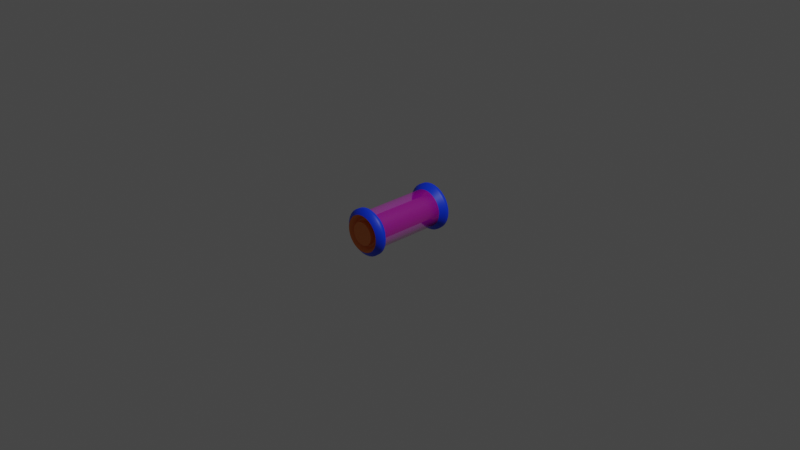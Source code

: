 # Source: WarpFuel.blend  (saved by Blender 2.83.20; exported with 4.5.12 LTS)
import bpy
from mathutils import Matrix  # noqa: F401  (used for matrix-valued properties, if any)

bpy.ops.wm.read_factory_settings(use_empty=True)
scene = bpy.context.scene
scene.name = 'Scene'

# ---- collections
col_collection = bpy.data.collections.new('Collection'); scene.collection.children.link(col_collection)

# ---- materials (node trees are filled in below, after node groups)
mat_material_001 = bpy.data.materials.new('Material.001')
mat_material_001.use_transparent_shadow = False
mat_material_002 = bpy.data.materials.new('Material.002')
mat_material_002.use_transparent_shadow = False
mat_material_003 = bpy.data.materials.new('Material.003')
mat_material_003.surface_render_method = 'BLENDED'
mat_material_003.blend_method = 'BLEND'
mat_material_003.use_transparent_shadow = False

# ---- material node trees
mat_material_001.use_nodes = True; mat_material_001.node_tree.nodes.clear()
_N = mat_material_001.node_tree.nodes; _L = mat_material_001.node_tree.links
n0 = _N.new('ShaderNodeBsdfPrincipled'); n0.name = 'Principled BSDF'; n0.location = (10, 300)
n0.distribution = 'GGX'
n0.subsurface_method = 'BURLEY'
n0.inputs[0].default_value = (0.0, 0.03944, 0.8, 1.0)
n0.inputs[3].default_value = 1.45
n0.inputs[27].default_value = (0.0, 0.0, 0.0, 1.0)
n0.inputs[28].default_value = 1.0
n1 = _N.new('ShaderNodeOutputMaterial'); n1.name = 'Material Output'; n1.location = (300, 300)
_L.new(n0.outputs[0], n1.inputs[0])
n1.is_active_output = True
mat_material_002.use_nodes = True; mat_material_002.node_tree.nodes.clear()
_N = mat_material_002.node_tree.nodes; _L = mat_material_002.node_tree.links
n0 = _N.new('ShaderNodeBsdfPrincipled'); n0.name = 'Principled BSDF'; n0.location = (10, 300)
n0.distribution = 'GGX'
n0.subsurface_method = 'BURLEY'
n0.inputs[0].default_value = (0.8, 0.2141, 0.03772, 1.0)
n0.inputs[3].default_value = 1.45
n0.inputs[27].default_value = (0.0, 0.0, 0.0, 1.0)
n0.inputs[28].default_value = 1.0
n1 = _N.new('ShaderNodeOutputMaterial'); n1.name = 'Material Output'; n1.location = (300, 300)
_L.new(n0.outputs[0], n1.inputs[0])
n1.is_active_output = True
mat_material_003.use_nodes = True; mat_material_003.node_tree.nodes.clear()
_N = mat_material_003.node_tree.nodes; _L = mat_material_003.node_tree.links
n0 = _N.new('ShaderNodeBsdfPrincipled'); n0.name = 'Principled BSDF'; n0.location = (10, 300)
n0.distribution = 'GGX'
n0.subsurface_method = 'BURLEY'
n0.inputs[0].default_value = (1.0, 0.0, 1.0, 1.0)
n0.inputs[3].default_value = 1.45
n0.inputs[4].default_value = 0.25
n0.inputs[27].default_value = (0.0, 0.0, 0.0, 1.0)
n0.inputs[28].default_value = 1.0
n1 = _N.new('ShaderNodeOutputMaterial'); n1.name = 'Material Output'; n1.location = (300, 300)
_L.new(n0.outputs[0], n1.inputs[0])
n1.is_active_output = True

# ---- world
world_world = bpy.data.worlds.new('World'); scene.world = world_world
world_world.use_nodes = True; world_world.node_tree.nodes.clear()
_N = world_world.node_tree.nodes; _L = world_world.node_tree.links
n0 = _N.new('ShaderNodeOutputWorld'); n0.name = 'World Output'; n0.location = (300, 300)
n1 = _N.new('ShaderNodeBackground'); n1.name = 'Background'; n1.location = (10, 300)
n1.inputs[0].default_value = (0.05088, 0.05088, 0.05088, 1.0)
_L.new(n1.outputs[0], n0.inputs[0])
n0.is_active_output = True
world_world.color = (0.05088, 0.05088, 0.05088)
world_world.use_sun_shadow = False
world_world.sun_shadow_jitter_overblur = 0.0

# ---- cameras
cam_camera = bpy.data.cameras.new('Camera')
cam_camera.clip_end = 100.0
cam_camera.ortho_scale = 7.314

# ---- lights
light_light = bpy.data.lights.new('Light', 'POINT')
light_light.transmission_factor = 0.0
light_light.energy = 1000.0
light_light.shadow_soft_size = 0.1
light_light.shadow_maximum_resolution = 0.006
light_light.use_absolute_resolution = True

# ---- meshes
me_cylinder = bpy.data.meshes.new('Cylinder')
me_cylinder.from_pydata([(-2.412e-08, 0.1498, -0.45), (-1.496e-08, 0.1498, 0.45), (0.02922, 0.1469, -0.45), (0.02922, 0.1469, 0.45), (0.05731, 0.1384, -0.45), (0.05731, 0.1384, 0.45), (0.0832, 0.1245, -0.45), (0.0832, 0.1245, 0.45), (0.1059, 0.1059, -0.45), (0.1059, 0.1059, 0.45), (0.1245, 0.0832, -0.45), (0.1245, 0.0832, 0.45), (0.1384, 0.05731, -0.45), (0.1384, 0.05731, 0.45), (0.1469, 0.02922, -0.45), (0.1469, 0.02922, 0.45), (0.1498, 2.697e-08, -0.45), (0.1498, 1.822e-08, 0.45), (0.1469, -0.02922, -0.45), (0.1469, -0.02922, 0.45), (0.1384, -0.05731, -0.45), (0.1384, -0.05731, 0.45), (0.1245, -0.0832, -0.45), (0.1245, -0.0832, 0.45), (0.1059, -0.1059, -0.45), (0.1059, -0.1059, 0.45), (0.0832, -0.1245, -0.45), (0.0832, -0.1245, 0.45), (0.05731, -0.1384, -0.45), (0.05731, -0.1384, 0.45), (0.02922, -0.1469, -0.45), (0.02922, -0.1469, 0.45), (-5.073e-08, -0.1498, -0.45), (-4.157e-08, -0.1498, 0.45), (-0.02922, -0.1469, -0.45), (-0.02922, -0.1469, 0.45), (-0.05731, -0.1384, -0.45), (-0.05731, -0.1384, 0.45), (-0.0832, -0.1245, -0.45), (-0.0832, -0.1245, 0.45), (-0.1059, -0.1059, -0.45), (-0.1059, -0.1059, 0.45), (-0.1245, -0.0832, -0.45), (-0.1245, -0.0832, 0.45), (-0.1384, -0.05731, -0.45), (-0.1384, -0.05731, 0.45), (-0.1469, -0.02922, -0.45), (-0.1469, -0.02922, 0.45), (-0.1498, 1.666e-07, -0.45), (-0.1498, 1.583e-07, 0.45), (-0.1469, 0.02922, -0.45), (-0.1469, 0.02922, 0.45), (-0.1384, 0.05731, -0.45), (-0.1384, 0.05731, 0.45), (-0.1245, 0.0832, -0.45), (-0.1245, 0.0832, 0.45), (-0.1059, 0.1059, -0.45), (-0.1059, 0.1059, 0.45), (-0.0832, 0.1245, -0.45), (-0.0832, 0.1245, 0.45), (-0.05731, 0.1384, -0.45), (-0.05731, 0.1384, 0.45), (-0.02922, 0.1469, -0.45), (-0.02922, 0.1469, 0.45), (4.371e-09, 0.25, -0.4571), (8.742e-09, 0.25, -0.4143), (1.656e-08, 0.2, -0.3714), (-1.092e-08, 0.2, 0.3714), (-8.742e-09, 0.25, 0.4143), (-4.371e-09, 0.25, 0.4571), (0.04877, 0.2452, 0.4571), (0.04877, 0.2452, 0.4143), (0.03902, 0.1962, 0.3714), (0.03902, 0.1962, -0.3714), (0.04877, 0.2452, -0.4143), (0.04877, 0.2452, -0.4571), (0.09567, 0.231, 0.4571), (0.09567, 0.231, 0.4143), (0.07654, 0.1848, 0.3714), (0.07654, 0.1848, -0.3714), (0.09567, 0.231, -0.4143), (0.09567, 0.231, -0.4571), (0.1389, 0.2079, 0.4571), (0.1389, 0.2079, 0.4143), (0.1111, 0.1663, 0.3714), (0.1111, 0.1663, -0.3714), (0.1389, 0.2079, -0.4143), (0.1389, 0.2079, -0.4571), (0.1768, 0.1768, 0.4571), (0.1768, 0.1768, 0.4143), (0.1414, 0.1414, 0.3714), (0.1414, 0.1414, -0.3714), (0.1768, 0.1768, -0.4143), (0.1768, 0.1768, -0.4571), (0.2079, 0.1389, 0.4571), (0.2079, 0.1389, 0.4143), (0.1663, 0.1111, 0.3714), (0.1663, 0.1111, -0.3714), (0.2079, 0.1389, -0.4143), (0.2079, 0.1389, -0.4571), (0.231, 0.09567, 0.4571), (0.231, 0.09567, 0.4143), (0.1848, 0.07654, 0.3714), (0.1848, 0.07654, -0.3714), (0.231, 0.09567, -0.4143), (0.231, 0.09567, -0.4571), (0.2452, 0.04877, 0.4571), (0.2452, 0.04877, 0.4143), (0.1962, 0.03902, 0.3714), (0.1962, 0.03902, -0.3714), (0.2452, 0.04877, -0.4143), (0.2452, 0.04877, -0.4571), (0.25, 1.45e-08, 0.4571), (0.25, 1.013e-08, 0.4143), (0.2, 1.864e-08, 0.3714), (0.2, 4.611e-08, -0.3714), (0.25, 2.762e-08, -0.4143), (0.25, 2.325e-08, -0.4571), (0.2452, -0.04877, 0.4571), (0.2452, -0.04877, 0.4143), (0.1962, -0.03902, 0.3714), (0.1962, -0.03902, -0.3714), (0.2452, -0.04877, -0.4143), (0.2452, -0.04877, -0.4571), (0.231, -0.09567, 0.4571), (0.231, -0.09567, 0.4143), (0.1848, -0.07654, 0.3714), (0.1848, -0.07654, -0.3714), (0.231, -0.09567, -0.4143), (0.231, -0.09567, -0.4571), (0.2079, -0.1389, 0.4571), (0.2079, -0.1389, 0.4143), (0.1663, -0.1111, 0.3714), (0.1663, -0.1111, -0.3714), (0.2079, -0.1389, -0.4143), (0.2079, -0.1389, -0.4571), (0.1768, -0.1768, 0.4571), (0.1768, -0.1768, 0.4143), (0.1414, -0.1414, 0.3714), (0.1414, -0.1414, -0.3714), (0.1768, -0.1768, -0.4143), (0.1768, -0.1768, -0.4571), (0.1389, -0.2079, 0.4571), (0.1389, -0.2079, 0.4143), (0.1111, -0.1663, 0.3714), (0.1111, -0.1663, -0.3714), (0.1389, -0.2079, -0.4143), (0.1389, -0.2079, -0.4571), (0.09567, -0.231, 0.4571), (0.09567, -0.231, 0.4143), (0.07654, -0.1848, 0.3714), (0.07654, -0.1848, -0.3714), (0.09567, -0.231, -0.4143), (0.09567, -0.231, -0.4571), (0.04877, -0.2452, 0.4571), (0.04877, -0.2452, 0.4143), (0.03902, -0.1962, 0.3714), (0.03902, -0.1962, -0.3714), (0.04877, -0.2452, -0.4143), (0.04877, -0.2452, -0.4571), (-8.583e-08, -0.25, 0.4571), (-9.02e-08, -0.25, 0.4143), (-7.609e-08, -0.2, 0.3714), (-4.861e-08, -0.2, -0.3714), (-7.272e-08, -0.25, -0.4143), (-7.709e-08, -0.25, -0.4571), (-0.04877, -0.2452, 0.4571), (-0.04877, -0.2452, 0.4143), (-0.03902, -0.1962, 0.3714), (-0.03902, -0.1962, -0.3714), (-0.04877, -0.2452, -0.4143), (-0.04877, -0.2452, -0.4571), (-0.09567, -0.231, 0.4571), (-0.09567, -0.231, 0.4143), (-0.07654, -0.1848, 0.3714), (-0.07654, -0.1848, -0.3714), (-0.09567, -0.231, -0.4143), (-0.09567, -0.231, -0.4571), (-0.1389, -0.2079, 0.4571), (-0.1389, -0.2079, 0.4143), (-0.1111, -0.1663, 0.3714), (-0.1111, -0.1663, -0.3714), (-0.1389, -0.2079, -0.4143), (-0.1389, -0.2079, -0.4571), (-0.1768, -0.1768, 0.4571), (-0.1768, -0.1768, 0.4143), (-0.1414, -0.1414, 0.3714), (-0.1414, -0.1414, -0.3714), (-0.1768, -0.1768, -0.4143), (-0.1768, -0.1768, -0.4571), (-0.2079, -0.1389, 0.4571), (-0.2079, -0.1389, 0.4143), (-0.1663, -0.1111, 0.3714), (-0.1663, -0.1111, -0.3714), (-0.2079, -0.1389, -0.4143), (-0.2079, -0.1389, -0.4571), (-0.231, -0.09567, 0.4571), (-0.231, -0.09567, 0.4143), (-0.1848, -0.07654, 0.3714), (-0.1848, -0.07654, -0.3714), (-0.231, -0.09567, -0.4143), (-0.231, -0.09567, -0.4571), (-0.2452, -0.04877, 0.4571), (-0.2452, -0.04877, 0.4143), (-0.1962, -0.03902, 0.3714), (-0.1962, -0.03902, -0.3714), (-0.2452, -0.04877, -0.4143), (-0.2452, -0.04877, -0.4571), (-0.25, 2.37e-07, 0.4571), (-0.25, 2.327e-07, 0.4143), (-0.2, 1.967e-07, 0.3714), (-0.2, 2.241e-07, -0.3714), (-0.25, 2.501e-07, -0.4143), (-0.25, 2.458e-07, -0.4571), (-0.2452, 0.04877, 0.4571), (-0.2452, 0.04877, 0.4143), (-0.1962, 0.03902, 0.3714), (-0.1962, 0.03902, -0.3714), (-0.2452, 0.04877, -0.4143), (-0.2452, 0.04877, -0.4571), (-0.231, 0.09567, 0.4571), (-0.231, 0.09567, 0.4143), (-0.1848, 0.07654, 0.3714), (-0.1848, 0.07654, -0.3714), (-0.231, 0.09567, -0.4143), (-0.231, 0.09567, -0.4571), (-0.2079, 0.1389, 0.4571), (-0.2079, 0.1389, 0.4143), (-0.1663, 0.1111, 0.3714), (-0.1663, 0.1111, -0.3714), (-0.2079, 0.1389, -0.4143), (-0.2079, 0.1389, -0.4571), (-0.1768, 0.1768, 0.4571), (-0.1768, 0.1768, 0.4143), (-0.1414, 0.1414, 0.3714), (-0.1414, 0.1414, -0.3714), (-0.1768, 0.1768, -0.4143), (-0.1768, 0.1768, -0.4571), (-0.1389, 0.2079, 0.4571), (-0.1389, 0.2079, 0.4143), (-0.1111, 0.1663, 0.3714), (-0.1111, 0.1663, -0.3714), (-0.1389, 0.2079, -0.4143), (-0.1389, 0.2079, -0.4571), (-0.09567, 0.231, 0.4571), (-0.09567, 0.231, 0.4143), (-0.07654, 0.1848, 0.3714), (-0.07654, 0.1848, -0.3714), (-0.09567, 0.231, -0.4143), (-0.09567, 0.231, -0.4571), (-0.04877, 0.2452, 0.4571), (-0.04877, 0.2452, 0.4143), (-0.03902, 0.1962, 0.3714), (-0.03902, 0.1962, -0.3714), (-0.04877, 0.2452, -0.4143), (-0.04877, 0.2452, -0.4571), (1.789e-08, 0.2, -0.3638), (-1.225e-08, 0.2, 0.3638), (0.03902, 0.1962, 0.3638), (0.03902, 0.1962, -0.3638), (0.07654, 0.1848, 0.3638), (0.07654, 0.1848, -0.3638), (0.1111, 0.1663, 0.3638), (0.1111, 0.1663, -0.3638), (0.1414, 0.1414, 0.3638), (0.1414, 0.1414, -0.3638), (0.1663, 0.1111, 0.3638), (0.1663, 0.1111, -0.3638), (0.1848, 0.07654, 0.3638), (0.1848, 0.07654, -0.3638), (0.1962, 0.03902, 0.3638), (0.1962, 0.03902, -0.3638), (0.2, 1.731e-08, 0.3638), (0.2, 4.745e-08, -0.3638), (0.1962, -0.03902, 0.3638), (0.1962, -0.03902, -0.3638), (0.1848, -0.07654, 0.3638), (0.1848, -0.07654, -0.3638), (0.1663, -0.1111, 0.3638), (0.1663, -0.1111, -0.3638), (0.1414, -0.1414, 0.3638), (0.1414, -0.1414, -0.3638), (0.1111, -0.1663, 0.3638), (0.1111, -0.1663, -0.3638), (0.07654, -0.1848, 0.3638), (0.07654, -0.1848, -0.3638), (0.03902, -0.1962, 0.3638), (0.03902, -0.1962, -0.3638), (-7.742e-08, -0.2, 0.3638), (-4.728e-08, -0.2, -0.3638), (-0.03902, -0.1962, 0.3638), (-0.03902, -0.1962, -0.3638), (-0.07654, -0.1848, 0.3638), (-0.07654, -0.1848, -0.3638), (-0.1111, -0.1663, 0.3638), (-0.1111, -0.1663, -0.3638), (-0.1414, -0.1414, 0.3638), (-0.1414, -0.1414, -0.3638), (-0.1663, -0.1111, 0.3638), (-0.1663, -0.1111, -0.3638), (-0.1848, -0.07654, 0.3638), (-0.1848, -0.07654, -0.3638), (-0.1962, -0.03902, 0.3638), (-0.1962, -0.03902, -0.3638), (-0.2, 1.953e-07, 0.3638), (-0.2, 2.255e-07, -0.3638), (-0.1962, 0.03902, 0.3638), (-0.1962, 0.03902, -0.3638), (-0.1848, 0.07654, 0.3638), (-0.1848, 0.07654, -0.3638), (-0.1663, 0.1111, 0.3638), (-0.1663, 0.1111, -0.3638), (-0.1414, 0.1414, 0.3638), (-0.1414, 0.1414, -0.3638), (-0.1111, 0.1663, 0.3638), (-0.1111, 0.1663, -0.3638), (-0.07654, 0.1848, 0.3638), (-0.07654, 0.1848, -0.3638), (-0.03902, 0.1962, 0.3638), (-0.03902, 0.1962, -0.3638), (7.188e-09, 0.2, -0.5), (0.03902, 0.1962, -0.5), (0.07654, 0.1848, -0.5), (0.1111, 0.1663, -0.5), (0.1414, 0.1414, -0.5), (0.1663, 0.1111, -0.5), (0.1848, 0.07654, -0.5), (0.1962, 0.03902, -0.5), (0.2, 3.675e-08, -0.5), (0.1962, -0.03902, -0.5), (0.1848, -0.07654, -0.5), (0.1663, -0.1111, -0.5), (0.1414, -0.1414, -0.5), (0.1111, -0.1663, -0.5), (0.07654, -0.1848, -0.5), (0.03902, -0.1962, -0.5), (-5.798e-08, -0.2, -0.5), (-0.03902, -0.1962, -0.5), (-0.07654, -0.1848, -0.5), (-0.1111, -0.1663, -0.5), (-0.1414, -0.1414, -0.5), (-0.1663, -0.1111, -0.5), (-0.1848, -0.07654, -0.5), (-0.1962, -0.03902, -0.5), (-0.2, 2.148e-07, -0.5), (-0.1962, 0.03902, -0.5), (-0.1848, 0.07654, -0.5), (-0.1663, 0.1111, -0.5), (-0.1414, 0.1414, -0.5), (-0.1111, 0.1663, -0.5), (-0.07654, 0.1848, -0.5), (-0.03902, 0.1962, -0.5), (0.03902, 0.1962, 0.5), (-1.554e-09, 0.2, 0.5), (0.07654, 0.1848, 0.5), (0.1111, 0.1663, 0.5), (0.1414, 0.1414, 0.5), (0.1663, 0.1111, 0.5), (0.1848, 0.07654, 0.5), (0.1962, 0.03902, 0.5), (0.2, 2.8e-08, 0.5), (0.1962, -0.03902, 0.5), (0.1848, -0.07654, 0.5), (0.1663, -0.1111, 0.5), (0.1414, -0.1414, 0.5), (0.1111, -0.1663, 0.5), (0.07654, -0.1848, 0.5), (0.03902, -0.1962, 0.5), (-6.672e-08, -0.2, 0.5), (-0.03902, -0.1962, 0.5), (-0.07654, -0.1848, 0.5), (-0.1111, -0.1663, 0.5), (-0.1414, -0.1414, 0.5), (-0.1663, -0.1111, 0.5), (-0.1848, -0.07654, 0.5), (-0.1962, -0.03902, 0.5), (-0.2, 2.06e-07, 0.5), (-0.1962, 0.03902, 0.5), (-0.1848, 0.07654, 0.5), (-0.1663, 0.1111, 0.5), (-0.1414, 0.1414, 0.5), (-0.1111, 0.1663, 0.5), (-0.07654, 0.1848, 0.5), (-0.03902, 0.1962, 0.5), (-0.125, -2.186e-08, 0.5), (-0.125, 2.186e-08, -0.5), (-0.1226, -0.02439, 0.5), (-0.1226, -0.02439, -0.5), (-0.1155, -0.04784, 0.5), (-0.1155, -0.04784, -0.5), (-0.1039, -0.06945, 0.5), (-0.1039, -0.06945, -0.5), (-0.08839, -0.08839, 0.5), (-0.08839, -0.08839, -0.5), (-0.06945, -0.1039, 0.5), (-0.06945, -0.1039, -0.5), (-0.04784, -0.1155, 0.5), (-0.04784, -0.1155, -0.5), (-0.02439, -0.1226, 0.5), (-0.02439, -0.1226, -0.5), (-5.315e-08, -0.125, 0.5), (3.427e-08, -0.125, -0.5), (0.02439, -0.1226, 0.5), (0.02439, -0.1226, -0.5), (0.04784, -0.1155, 0.5), (0.04784, -0.1155, -0.5), (0.06945, -0.1039, 0.5), (0.06945, -0.1039, -0.5), (0.08839, -0.08839, 0.5), (0.08839, -0.08839, -0.5), (0.1039, -0.06945, 0.5), (0.1039, -0.06945, -0.5), (0.1155, -0.04784, 0.5), (0.1155, -0.04784, -0.5), (0.1226, -0.02439, 0.5), (0.1226, -0.02439, -0.5), (0.125, 1.887e-08, 0.5), (0.125, 6.259e-08, -0.5), (0.1226, 0.02439, 0.5), (0.1226, 0.02439, -0.5), (0.1155, 0.04784, 0.5), (0.1155, 0.04784, -0.5), (0.1039, 0.06945, 0.5), (0.1039, 0.06945, -0.5), (0.08839, 0.08839, 0.5), (0.08839, 0.08839, -0.5), (0.06945, 0.1039, 0.5), (0.06945, 0.1039, -0.5), (0.04784, 0.1155, 0.5), (0.04784, 0.1155, -0.5), (0.02439, 0.1226, 0.5), (0.02439, 0.1226, -0.5), (-1.644e-07, 0.125, 0.5), (-7.699e-08, 0.125, -0.5), (-0.02439, 0.1226, 0.5), (-0.02439, 0.1226, -0.5), (-0.04784, 0.1155, 0.5), (-0.04784, 0.1155, -0.5), (-0.06945, 0.1039, 0.5), (-0.06945, 0.1039, -0.5), (-0.08839, 0.08839, 0.5), (-0.08839, 0.08839, -0.5), (-0.1039, 0.06945, 0.5), (-0.1039, 0.06945, -0.5), (-0.1155, 0.04784, 0.5), (-0.1155, 0.04784, -0.5), (-0.1226, 0.02439, 0.5), (-0.1226, 0.02439, -0.5)], [], [(69, 353, 352, 70), (70, 352, 354, 76), (76, 354, 355, 82), (82, 355, 356, 88), (88, 356, 357, 94), (94, 357, 358, 100), (100, 358, 359, 106), (106, 359, 360, 112), (112, 360, 361, 118), (118, 361, 362, 124), (124, 362, 363, 130), (130, 363, 364, 136), (136, 364, 365, 142), (142, 365, 366, 148), (148, 366, 367, 154), (154, 367, 368, 160), (160, 368, 369, 166), (166, 369, 370, 172), (172, 370, 371, 178), (178, 371, 372, 184), (184, 372, 373, 190), (190, 373, 374, 196), (196, 374, 375, 202), (202, 375, 376, 208), (208, 376, 377, 214), (214, 377, 378, 220), (220, 378, 379, 226), (226, 379, 380, 232), (232, 380, 381, 238), (238, 381, 382, 244), (3, 1, 63, 61, 59, 57, 55, 53, 51, 49, 47, 45, 43, 41, 39, 37, 35, 33, 31, 29, 27, 25, 23, 21, 19, 17, 15, 13, 11, 9, 7, 5), (244, 382, 383, 250), (250, 383, 353, 69), (0, 2, 4, 6, 8, 10, 12, 14, 16, 18, 20, 22, 24, 26, 28, 30, 32, 34, 36, 38, 40, 42, 44, 46, 48, 50, 52, 54, 56, 58, 60, 62), (351, 255, 64, 320), (255, 254, 65, 64), (254, 253, 66, 65), (318, 252, 67, 257), (252, 251, 68, 67), (251, 250, 69, 68), (350, 249, 255, 351), (249, 248, 254, 255), (248, 247, 253, 254), (316, 246, 252, 318), (246, 245, 251, 252), (245, 244, 250, 251), (349, 243, 249, 350), (243, 242, 248, 249), (242, 241, 247, 248), (314, 240, 246, 316), (240, 239, 245, 246), (239, 238, 244, 245), (348, 237, 243, 349), (237, 236, 242, 243), (236, 235, 241, 242), (312, 234, 240, 314), (234, 233, 239, 240), (233, 232, 238, 239), (347, 231, 237, 348), (231, 230, 236, 237), (230, 229, 235, 236), (310, 228, 234, 312), (228, 227, 233, 234), (227, 226, 232, 233), (346, 225, 231, 347), (225, 224, 230, 231), (224, 223, 229, 230), (308, 222, 228, 310), (222, 221, 227, 228), (221, 220, 226, 227), (345, 219, 225, 346), (219, 218, 224, 225), (218, 217, 223, 224), (306, 216, 222, 308), (216, 215, 221, 222), (215, 214, 220, 221), (344, 213, 219, 345), (213, 212, 218, 219), (212, 211, 217, 218), (304, 210, 216, 306), (210, 209, 215, 216), (209, 208, 214, 215), (343, 207, 213, 344), (207, 206, 212, 213), (206, 205, 211, 212), (302, 204, 210, 304), (204, 203, 209, 210), (203, 202, 208, 209), (342, 201, 207, 343), (201, 200, 206, 207), (200, 199, 205, 206), (300, 198, 204, 302), (198, 197, 203, 204), (197, 196, 202, 203), (341, 195, 201, 342), (195, 194, 200, 201), (194, 193, 199, 200), (298, 192, 198, 300), (192, 191, 197, 198), (191, 190, 196, 197), (340, 189, 195, 341), (189, 188, 194, 195), (188, 187, 193, 194), (296, 186, 192, 298), (186, 185, 191, 192), (185, 184, 190, 191), (339, 183, 189, 340), (183, 182, 188, 189), (182, 181, 187, 188), (294, 180, 186, 296), (180, 179, 185, 186), (179, 178, 184, 185), (338, 177, 183, 339), (177, 176, 182, 183), (176, 175, 181, 182), (292, 174, 180, 294), (174, 173, 179, 180), (173, 172, 178, 179), (337, 171, 177, 338), (171, 170, 176, 177), (170, 169, 175, 176), (290, 168, 174, 292), (168, 167, 173, 174), (167, 166, 172, 173), (336, 165, 171, 337), (165, 164, 170, 171), (164, 163, 169, 170), (288, 162, 168, 290), (162, 161, 167, 168), (161, 160, 166, 167), (335, 159, 165, 336), (159, 158, 164, 165), (158, 157, 163, 164), (286, 156, 162, 288), (156, 155, 161, 162), (155, 154, 160, 161), (334, 153, 159, 335), (153, 152, 158, 159), (152, 151, 157, 158), (284, 150, 156, 286), (150, 149, 155, 156), (149, 148, 154, 155), (333, 147, 153, 334), (147, 146, 152, 153), (146, 145, 151, 152), (282, 144, 150, 284), (144, 143, 149, 150), (143, 142, 148, 149), (332, 141, 147, 333), (141, 140, 146, 147), (140, 139, 145, 146), (280, 138, 144, 282), (138, 137, 143, 144), (137, 136, 142, 143), (331, 135, 141, 332), (135, 134, 140, 141), (134, 133, 139, 140), (278, 132, 138, 280), (132, 131, 137, 138), (131, 130, 136, 137), (330, 129, 135, 331), (129, 128, 134, 135), (128, 127, 133, 134), (276, 126, 132, 278), (126, 125, 131, 132), (125, 124, 130, 131), (329, 123, 129, 330), (123, 122, 128, 129), (122, 121, 127, 128), (274, 120, 126, 276), (120, 119, 125, 126), (119, 118, 124, 125), (328, 117, 123, 329), (117, 116, 122, 123), (116, 115, 121, 122), (272, 114, 120, 274), (114, 113, 119, 120), (113, 112, 118, 119), (327, 111, 117, 328), (111, 110, 116, 117), (110, 109, 115, 116), (270, 108, 114, 272), (108, 107, 113, 114), (107, 106, 112, 113), (326, 105, 111, 327), (105, 104, 110, 111), (104, 103, 109, 110), (268, 102, 108, 270), (102, 101, 107, 108), (101, 100, 106, 107), (325, 99, 105, 326), (99, 98, 104, 105), (98, 97, 103, 104), (266, 96, 102, 268), (96, 95, 101, 102), (95, 94, 100, 101), (324, 93, 99, 325), (93, 92, 98, 99), (92, 91, 97, 98), (264, 90, 96, 266), (90, 89, 95, 96), (89, 88, 94, 95), (323, 87, 93, 324), (87, 86, 92, 93), (86, 85, 91, 92), (262, 84, 90, 264), (84, 83, 89, 90), (83, 82, 88, 89), (322, 81, 87, 323), (81, 80, 86, 87), (80, 79, 85, 86), (260, 78, 84, 262), (78, 77, 83, 84), (77, 76, 82, 83), (321, 75, 81, 322), (75, 74, 80, 81), (74, 73, 79, 80), (258, 72, 78, 260), (72, 71, 77, 78), (71, 70, 76, 77), (320, 64, 75, 321), (64, 65, 74, 75), (65, 66, 73, 74), (257, 67, 72, 258), (67, 68, 71, 72), (68, 69, 70, 71), (66, 256, 259, 73), (256, 257, 258, 259), (73, 259, 261, 79), (259, 258, 260, 261), (79, 261, 263, 85), (261, 260, 262, 263), (85, 263, 265, 91), (263, 262, 264, 265), (91, 265, 267, 97), (265, 264, 266, 267), (97, 267, 269, 103), (267, 266, 268, 269), (103, 269, 271, 109), (269, 268, 270, 271), (109, 271, 273, 115), (271, 270, 272, 273), (115, 273, 275, 121), (273, 272, 274, 275), (121, 275, 277, 127), (275, 274, 276, 277), (127, 277, 279, 133), (277, 276, 278, 279), (133, 279, 281, 139), (279, 278, 280, 281), (139, 281, 283, 145), (281, 280, 282, 283), (145, 283, 285, 151), (283, 282, 284, 285), (151, 285, 287, 157), (285, 284, 286, 287), (157, 287, 289, 163), (287, 286, 288, 289), (163, 289, 291, 169), (289, 288, 290, 291), (169, 291, 293, 175), (291, 290, 292, 293), (175, 293, 295, 181), (293, 292, 294, 295), (181, 295, 297, 187), (295, 294, 296, 297), (187, 297, 299, 193), (297, 296, 298, 299), (193, 299, 301, 199), (299, 298, 300, 301), (199, 301, 303, 205), (301, 300, 302, 303), (205, 303, 305, 211), (303, 302, 304, 305), (211, 305, 307, 217), (305, 304, 306, 307), (217, 307, 309, 223), (307, 306, 308, 309), (223, 309, 311, 229), (309, 308, 310, 311), (229, 311, 313, 235), (311, 310, 312, 313), (235, 313, 315, 241), (313, 312, 314, 315), (241, 315, 317, 247), (315, 314, 316, 317), (247, 317, 319, 253), (317, 316, 318, 319), (253, 319, 256, 66), (319, 318, 257, 256), (2, 0, 320, 321), (4, 2, 321, 322), (6, 4, 322, 323), (8, 6, 323, 324), (10, 8, 324, 325), (12, 10, 325, 326), (14, 12, 326, 327), (16, 14, 327, 328), (18, 16, 328, 329), (20, 18, 329, 330), (22, 20, 330, 331), (24, 22, 331, 332), (26, 24, 332, 333), (28, 26, 333, 334), (30, 28, 334, 335), (32, 30, 335, 336), (34, 32, 336, 337), (36, 34, 337, 338), (38, 36, 338, 339), (40, 38, 339, 340), (42, 40, 340, 341), (44, 42, 341, 342), (46, 44, 342, 343), (48, 46, 343, 344), (50, 48, 344, 345), (52, 50, 345, 346), (54, 52, 346, 347), (56, 54, 347, 348), (58, 56, 348, 349), (60, 58, 349, 350), (62, 60, 350, 351), (0, 62, 351, 320), (1, 3, 352, 353), (3, 5, 354, 352), (5, 7, 355, 354), (7, 9, 356, 355), (9, 11, 357, 356), (11, 13, 358, 357), (13, 15, 359, 358), (15, 17, 360, 359), (17, 19, 361, 360), (19, 21, 362, 361), (21, 23, 363, 362), (23, 25, 364, 363), (25, 27, 365, 364), (27, 29, 366, 365), (29, 31, 367, 366), (31, 33, 368, 367), (33, 35, 369, 368), (35, 37, 370, 369), (37, 39, 371, 370), (39, 41, 372, 371), (41, 43, 373, 372), (43, 45, 374, 373), (45, 47, 375, 374), (47, 49, 376, 375), (49, 51, 377, 376), (51, 53, 378, 377), (53, 55, 379, 378), (55, 57, 380, 379), (57, 59, 381, 380), (59, 61, 382, 381), (61, 63, 383, 382), (63, 1, 353, 383), (384, 385, 387, 386), (386, 387, 389, 388), (388, 389, 391, 390), (390, 391, 393, 392), (392, 393, 395, 394), (394, 395, 397, 396), (396, 397, 399, 398), (398, 399, 401, 400), (400, 401, 403, 402), (402, 403, 405, 404), (404, 405, 407, 406), (406, 407, 409, 408), (408, 409, 411, 410), (410, 411, 413, 412), (412, 413, 415, 414), (414, 415, 417, 416), (416, 417, 419, 418), (418, 419, 421, 420), (420, 421, 423, 422), (422, 423, 425, 424), (424, 425, 427, 426), (426, 427, 429, 428), (428, 429, 431, 430), (430, 431, 433, 432), (432, 433, 435, 434), (434, 435, 437, 436), (436, 437, 439, 438), (438, 439, 441, 440), (440, 441, 443, 442), (442, 443, 445, 444), (387, 385, 447, 445, 443, 441, 439, 437, 435, 433, 431, 429, 427, 425, 423, 421, 419, 417, 415, 413, 411, 409, 407, 405, 403, 401, 399, 397, 395, 393, 391, 389), (444, 445, 447, 446), (446, 447, 385, 384), (384, 386, 388, 390, 392, 394, 396, 398, 400, 402, 404, 406, 408, 410, 412, 414, 416, 418, 420, 422, 424, 426, 428, 430, 432, 434, 436, 438, 440, 442, 444, 446)])
me_cylinder.polygons.foreach_set('use_smooth', [1, 1, 1, 1, 1, 1, 1, 1, 1, 1, 1, 1, 1, 1, 1, 1, 1, 1, 1, 1, 1, 1, 1, 1, 1, 1, 1, 1, 1, 1, 0, 1, 1, 0, 1, 1, 1, 1, 1, 1, 1, 1, 1, 1, 1, 1, 1, 1, 1, 1, 1, 1, 1, 1, 1, 1, 1, 1, 1, 1, 1, 1, 1, 1, 1, 1, 1, 1, 1, 1, 1, 1, 1, 1, 1, 1, 1, 1, 1, 1, 1, 1, 1, 1, 1, 1, 1, 1, 1, 1, 1, 1, 1, 1, 1, 1, 1, 1, 1, 1, 1, 1, 1, 1, 1, 1, 1, 1, 1, 1, 1, 1, 1, 1, 1, 1, 1, 1, 1, 1, 1, 1, 1, 1, 1, 1, 1, 1, 1, 1, 1, 1, 1, 1, 1, 1, 1, 1, 1, 1, 1, 1, 1, 1, 1, 1, 1, 1, 1, 1, 1, 1, 1, 1, 1, 1, 1, 1, 1, 1, 1, 1, 1, 1, 1, 1, 1, 1, 1, 1, 1, 1, 1, 1, 1, 1, 1, 1, 1, 1, 1, 1, 1, 1, 1, 1, 1, 1, 1, 1, 1, 1, 1, 1, 1, 1, 1, 1, 1, 1, 1, 1, 1, 1, 1, 1, 1, 1, 1, 1, 1, 1, 1, 1, 1, 1, 1, 1, 1, 1, 1, 1, 1, 1, 1, 1, 1, 1, 1, 1, 1, 1, 1, 1, 1, 1, 1, 1, 1, 1, 1, 1, 1, 1, 1, 1, 1, 1, 1, 1, 1, 1, 1, 1, 1, 1, 1, 1, 1, 1, 1, 1, 1, 1, 1, 1, 1, 1, 1, 1, 1, 1, 1, 1, 1, 1, 1, 1, 1, 1, 1, 1, 1, 1, 1, 1, 1, 1, 1, 1, 0, 0, 0, 0, 0, 0, 0, 0, 0, 0, 0, 0, 0, 0, 0, 0, 0, 0, 0, 0, 0, 0, 0, 0, 0, 0, 0, 0, 0, 0, 0, 0, 0, 0, 0, 0, 0, 0, 0, 0, 0, 0, 0, 0, 0, 0, 0, 0, 0, 0, 0, 0, 0, 0, 0, 0, 0, 0, 0, 0, 0, 0, 0, 0, 0, 0, 0, 0, 0, 0, 0, 0, 0, 0, 0, 0, 0, 0, 0, 0, 0, 0, 0, 0, 0, 0, 0, 0, 0, 0, 0, 0, 0, 0, 0, 0, 0, 0])
me_cylinder.polygons.foreach_set('material_index', [0, 0, 0, 0, 0, 0, 0, 0, 0, 0, 0, 0, 0, 0, 0, 0, 0, 0, 0, 0, 0, 0, 0, 0, 0, 0, 0, 0, 0, 0, 1, 0, 0, 1, 0, 0, 0, 2, 0, 0, 0, 0, 0, 2, 0, 0, 0, 0, 0, 2, 0, 0, 0, 0, 0, 2, 0, 0, 0, 0, 0, 2, 0, 0, 0, 0, 0, 2, 0, 0, 0, 0, 0, 2, 0, 0, 0, 0, 0, 2, 0, 0, 0, 0, 0, 2, 0, 0, 0, 0, 0, 2, 0, 0, 0, 0, 0, 2, 0, 0, 0, 0, 0, 2, 0, 0, 0, 0, 0, 2, 0, 0, 0, 0, 0, 2, 0, 0, 0, 0, 0, 2, 0, 0, 0, 0, 0, 2, 0, 0, 0, 0, 0, 2, 0, 0, 0, 0, 0, 2, 0, 0, 0, 0, 0, 2, 0, 0, 0, 0, 0, 2, 0, 0, 0, 0, 0, 2, 0, 0, 0, 0, 0, 2, 0, 0, 0, 0, 0, 2, 0, 0, 0, 0, 0, 2, 0, 0, 0, 0, 0, 2, 0, 0, 0, 0, 0, 2, 0, 0, 0, 0, 0, 2, 0, 0, 0, 0, 0, 2, 0, 0, 0, 0, 0, 2, 0, 0, 0, 0, 0, 2, 0, 0, 0, 0, 0, 2, 0, 0, 0, 0, 0, 2, 0, 0, 2, 2, 2, 2, 2, 2, 2, 2, 2, 2, 2, 2, 2, 2, 2, 2, 2, 2, 2, 2, 2, 2, 2, 2, 2, 2, 2, 2, 2, 2, 2, 2, 2, 2, 2, 2, 2, 2, 2, 2, 2, 2, 2, 2, 2, 2, 2, 2, 2, 2, 2, 2, 2, 2, 2, 2, 2, 2, 2, 2, 2, 2, 2, 2, 1, 1, 1, 1, 1, 1, 1, 1, 1, 1, 1, 1, 1, 1, 1, 1, 1, 1, 1, 1, 1, 1, 1, 1, 1, 1, 1, 1, 1, 1, 1, 1, 1, 1, 1, 1, 1, 1, 1, 1, 1, 1, 1, 1, 1, 1, 1, 1, 1, 1, 1, 1, 1, 1, 1, 1, 1, 1, 1, 1, 1, 1, 1, 1, 1, 1, 1, 1, 1, 1, 1, 1, 1, 1, 1, 1, 1, 1, 1, 1, 1, 1, 1, 1, 1, 1, 1, 1, 1, 1, 1, 1, 1, 1, 1, 1, 1, 1])
_k = set([(0, 2), (0, 62), (1, 3), (1, 63), (2, 4), (3, 5), (4, 6), (5, 7), (6, 8), (7, 9), (8, 10), (9, 11), (10, 12), (11, 13), (12, 14), (13, 15), (14, 16), (15, 17), (16, 18), (17, 19), (18, 20), (19, 21), (20, 22), (21, 23), (22, 24), (23, 25), (24, 26), (25, 27), (26, 28), (27, 29), (28, 30), (29, 31), (30, 32), (31, 33), (32, 34), (33, 35), (34, 36), (35, 37), (36, 38), (37, 39), (38, 40), (39, 41), (40, 42), (41, 43), (42, 44), (43, 45), (44, 46), (45, 47), (46, 48), (47, 49), (48, 50), (49, 51), (50, 52), (51, 53), (52, 54), (53, 55), (54, 56), (55, 57), (56, 58), (57, 59), (58, 60), (59, 61), (60, 62), (61, 63), (320, 321), (320, 351), (321, 322), (322, 323), (323, 324), (324, 325), (325, 326), (326, 327), (327, 328), (328, 329), (329, 330), (330, 331), (331, 332), (332, 333), (333, 334), (334, 335), (335, 336), (336, 337), (337, 338), (338, 339), (339, 340), (340, 341), (341, 342), (342, 343), (343, 344), (344, 345), (345, 346), (346, 347), (347, 348), (348, 349), (349, 350), (350, 351), (352, 353), (352, 354), (353, 383), (354, 355), (355, 356), (356, 357), (357, 358), (358, 359), (359, 360), (360, 361), (361, 362), (362, 363), (363, 364), (364, 365), (365, 366), (366, 367), (367, 368), (368, 369), (369, 370), (370, 371), (371, 372), (372, 373), (373, 374), (374, 375), (375, 376), (376, 377), (377, 378), (378, 379), (379, 380), (380, 381), (381, 382), (382, 383)])
me_cylinder.attributes.new('sharp_edge', 'BOOLEAN', 'EDGE').data.foreach_set('value', [ (min(e.vertices), max(e.vertices)) in _k for e in me_cylinder.edges])
_uv = me_cylinder.uv_layers.new(name='UVMap')
_uv.uv.foreach_set('vector', [1.0, 0.9286, 1.0, 1.0, 0.9688, 1.0, 0.9688, 0.9286, 0.9688, 0.9286, 0.9688, 1.0, 0.9375, 1.0, 0.9375, 0.9286, 0.9375, 0.9286, 0.9375, 1.0, 0.9062, 1.0, 0.9062, 0.9286, 0.9062, 0.9286, 0.9062, 1.0, 0.875, 1.0, 0.875, 0.9286, 0.875, 0.9286, 0.875, 1.0, 0.8438, 1.0, 0.8438, 0.9286, 0.8438, 0.9286, 0.8438, 1.0, 0.8125, 1.0, 0.8125, 0.9286, 0.8125, 0.9286, 0.8125, 1.0, 0.7812, 1.0, 0.7812, 0.9286, 0.7812, 0.9286, 0.7812, 1.0, 0.75, 1.0, 0.75, 0.9286, 0.75, 0.9286, 0.75, 1.0, 0.7188, 1.0, 0.7188, 0.9286, 0.7188, 0.9286, 0.7188, 1.0, 0.6875, 1.0, 0.6875, 0.9286, 0.6875, 0.9286, 0.6875, 1.0, 0.6562, 1.0, 0.6562, 0.9286, 0.6562, 0.9286, 0.6562, 1.0, 0.625, 1.0, 0.625, 0.9286, 0.625, 0.9286, 0.625, 1.0, 0.5938, 1.0, 0.5938, 0.9286, 0.5938, 0.9286, 0.5938, 1.0, 0.5625, 1.0, 0.5625, 0.9286, 0.5625, 0.9286, 0.5625, 1.0, 0.5312, 1.0, 0.5312, 0.9286, 0.5312, 0.9286, 0.5312, 1.0, 0.5, 1.0, 0.5, 0.9286, 0.5, 0.9286, 0.5, 1.0, 0.4688, 1.0, 0.4688, 0.9286, 0.4688, 0.9286, 0.4688, 1.0, 0.4375, 1.0, 0.4375, 0.9286, 0.4375, 0.9286, 0.4375, 1.0, 0.4062, 1.0, 0.4062, 0.9286, 0.4062, 0.9286, 0.4062, 1.0, 0.375, 1.0, 0.375, 0.9286, 0.375, 0.9286, 0.375, 1.0, 0.3438, 1.0, 0.3438, 0.9286, 0.3438, 0.9286, 0.3438, 1.0, 0.3125, 1.0, 0.3125, 0.9286, 0.3125, 0.9286, 0.3125, 1.0, 0.2812, 1.0, 0.2812, 0.9286, 0.2812, 0.9286, 0.2812, 1.0, 0.25, 1.0, 0.25, 0.9286, 0.25, 0.9286, 0.25, 1.0, 0.2188, 1.0, 0.2188, 0.9286, 0.2188, 0.9286, 0.2188, 1.0, 0.1875, 1.0, 0.1875, 0.9286, 0.1875, 0.9286, 0.1875, 1.0, 0.1562, 1.0, 0.1562, 0.9286, 0.1562, 0.9286, 0.1562, 1.0, 0.125, 1.0, 0.125, 0.9286, 0.125, 0.9286, 0.125, 1.0, 0.09375, 1.0, 0.09375, 0.9286, 0.09375, 0.9286, 0.09375, 1.0, 0.0625, 1.0, 0.0625, 0.9286, 0.2851, 0.4263, 0.25, 0.4297, 0.2149, 0.4263, 0.1812, 0.416, 0.1502, 0.3994, 0.1229, 0.3771, 0.1006, 0.3498, 0.08397, 0.3188, 0.07374, 0.2851, 0.07029, 0.25, 0.07374, 0.2149, 0.08397, 0.1812, 0.1006, 0.1502, 0.1229, 0.1229, 0.1502, 0.1006, 0.1812, 0.08397, 0.2149, 0.07374, 0.25, 0.07029, 0.2851, 0.07374, 0.3188, 0.08397, 0.3498, 0.1006, 0.3771, 0.1229, 0.3994, 0.1502, 0.416, 0.1812, 0.4263, 0.2149, 0.4297, 0.25, 0.4263, 0.2851, 0.416, 0.3188, 0.3994, 0.3498, 0.3771, 0.3771, 0.3498, 0.3994, 0.3188, 0.416, 0.0625, 0.9286, 0.0625, 1.0, 0.03125, 1.0, 0.03125, 0.9286, 0.03125, 0.9286, 0.03125, 1.0, 0.0, 1.0, 0.0, 0.9286, 0.75, 0.4297, 0.7851, 0.4263, 0.8188, 0.416, 0.8498, 0.3994, 0.8771, 0.3771, 0.8994, 0.3498, 0.916, 0.3188, 0.9263, 0.2851, 0.9297, 0.25, 0.9263, 0.2149, 0.916, 0.1812, 0.8994, 0.1502, 0.8771, 0.1229, 0.8498, 0.1006, 0.8188, 0.08397, 0.7851, 0.07374, 0.75, 0.07029, 0.7149, 0.07374, 0.6812, 0.08397, 0.6502, 0.1006, 0.6229, 0.1229, 0.6006, 0.1502, 0.584, 0.1812, 0.5737, 0.2149, 0.5703, 0.25, 0.5737, 0.2851, 0.584, 0.3188, 0.6006, 0.3498, 0.6229, 0.3771, 0.6502, 0.3994, 0.6812, 0.416, 0.7149, 0.4263, 0.03125, 0.5, 0.03125, 0.5714, 0.0, 0.5714, 0.0, 0.5, 0.03125, 0.5714, 0.03125, 0.6429, 0.0, 0.6429, 0.0, 0.5714, 0.03125, 0.6429, 0.03125, 0.7143, 0.0, 0.7143, 0.0, 0.6429, 0.03125, 0.7619, 0.03125, 0.7857, 0.0, 0.7857, 0.0, 0.7619, 0.03125, 0.7857, 0.03125, 0.8571, 0.0, 0.8571, 0.0, 0.7857, 0.03125, 0.8571, 0.03125, 0.9286, 0.0, 0.9286, 0.0, 0.8571, 0.0625, 0.5, 0.0625, 0.5714, 0.03125, 0.5714, 0.03125, 0.5, 0.0625, 0.5714, 0.0625, 0.6429, 0.03125, 0.6429, 0.03125, 0.5714, 0.0625, 0.6429, 0.0625, 0.7143, 0.03125, 0.7143, 0.03125, 0.6429, 0.0625, 0.7619, 0.0625, 0.7857, 0.03125, 0.7857, 0.03125, 0.7619, 0.0625, 0.7857, 0.0625, 0.8571, 0.03125, 0.8571, 0.03125, 0.7857, 0.0625, 0.8571, 0.0625, 0.9286, 0.03125, 0.9286, 0.03125, 0.8571, 0.09375, 0.5, 0.09375, 0.5714, 0.0625, 0.5714, 0.0625, 0.5, 0.09375, 0.5714, 0.09375, 0.6429, 0.0625, 0.6429, 0.0625, 0.5714, 0.09375, 0.6429, 0.09375, 0.7143, 0.0625, 0.7143, 0.0625, 0.6429, 0.09375, 0.7619, 0.09375, 0.7857, 0.0625, 0.7857, 0.0625, 0.7619, 0.09375, 0.7857, 0.09375, 0.8571, 0.0625, 0.8571, 0.0625, 0.7857, 0.09375, 0.8571, 0.09375, 0.9286, 0.0625, 0.9286, 0.0625, 0.8571, 0.125, 0.5, 0.125, 0.5714, 0.09375, 0.5714, 0.09375, 0.5, 0.125, 0.5714, 0.125, 0.6429, 0.09375, 0.6429, 0.09375, 0.5714, 0.125, 0.6429, 0.125, 0.7143, 0.09375, 0.7143, 0.09375, 0.6429, 0.125, 0.7619, 0.125, 0.7857, 0.09375, 0.7857, 0.09375, 0.7619, 0.125, 0.7857, 0.125, 0.8571, 0.09375, 0.8571, 0.09375, 0.7857, 0.125, 0.8571, 0.125, 0.9286, 0.09375, 0.9286, 0.09375, 0.8571, 0.1562, 0.5, 0.1562, 0.5714, 0.125, 0.5714, 0.125, 0.5, 0.1562, 0.5714, 0.1562, 0.6429, 0.125, 0.6429, 0.125, 0.5714, 0.1562, 0.6429, 0.1562, 0.7143, 0.125, 0.7143, 0.125, 0.6429, 0.1562, 0.7619, 0.1562, 0.7857, 0.125, 0.7857, 0.125, 0.7619, 0.1562, 0.7857, 0.1562, 0.8571, 0.125, 0.8571, 0.125, 0.7857, 0.1562, 0.8571, 0.1562, 0.9286, 0.125, 0.9286, 0.125, 0.8571, 0.1875, 0.5, 0.1875, 0.5714, 0.1562, 0.5714, 0.1562, 0.5, 0.1875, 0.5714, 0.1875, 0.6429, 0.1562, 0.6429, 0.1562, 0.5714, 0.1875, 0.6429, 0.1875, 0.7143, 0.1562, 0.7143, 0.1562, 0.6429, 0.1875, 0.7619, 0.1875, 0.7857, 0.1562, 0.7857, 0.1562, 0.7619, 0.1875, 0.7857, 0.1875, 0.8571, 0.1562, 0.8571, 0.1562, 0.7857, 0.1875, 0.8571, 0.1875, 0.9286, 0.1562, 0.9286, 0.1562, 0.8571, 0.2188, 0.5, 0.2188, 0.5714, 0.1875, 0.5714, 0.1875, 0.5, 0.2188, 0.5714, 0.2188, 0.6429, 0.1875, 0.6429, 0.1875, 0.5714, 0.2188, 0.6429, 0.2188, 0.7143, 0.1875, 0.7143, 0.1875, 0.6429, 0.2188, 0.7619, 0.2188, 0.7857, 0.1875, 0.7857, 0.1875, 0.7619, 0.2188, 0.7857, 0.2188, 0.8571, 0.1875, 0.8571, 0.1875, 0.7857, 0.2188, 0.8571, 0.2188, 0.9286, 0.1875, 0.9286, 0.1875, 0.8571, 0.25, 0.5, 0.25, 0.5714, 0.2188, 0.5714, 0.2188, 0.5, 0.25, 0.5714, 0.25, 0.6429, 0.2188, 0.6429, 0.2188, 0.5714, 0.25, 0.6429, 0.25, 0.7143, 0.2188, 0.7143, 0.2188, 0.6429, 0.25, 0.7619, 0.25, 0.7857, 0.2188, 0.7857, 0.2188, 0.7619, 0.25, 0.7857, 0.25, 0.8571, 0.2188, 0.8571, 0.2188, 0.7857, 0.25, 0.8571, 0.25, 0.9286, 0.2188, 0.9286, 0.2188, 0.8571, 0.2812, 0.5, 0.2812, 0.5714, 0.25, 0.5714, 0.25, 0.5, 0.2812, 0.5714, 0.2812, 0.6429, 0.25, 0.6429, 0.25, 0.5714, 0.2812, 0.6429, 0.2812, 0.7143, 0.25, 0.7143, 0.25, 0.6429, 0.2812, 0.7619, 0.2812, 0.7857, 0.25, 0.7857, 0.25, 0.7619, 0.2812, 0.7857, 0.2812, 0.8571, 0.25, 0.8571, 0.25, 0.7857, 0.2812, 0.8571, 0.2812, 0.9286, 0.25, 0.9286, 0.25, 0.8571, 0.3125, 0.5, 0.3125, 0.5714, 0.2812, 0.5714, 0.2812, 0.5, 0.3125, 0.5714, 0.3125, 0.6429, 0.2812, 0.6429, 0.2812, 0.5714, 0.3125, 0.6429, 0.3125, 0.7143, 0.2812, 0.7143, 0.2812, 0.6429, 0.3125, 0.7619, 0.3125, 0.7857, 0.2812, 0.7857, 0.2812, 0.7619, 0.3125, 0.7857, 0.3125, 0.8571, 0.2812, 0.8571, 0.2812, 0.7857, 0.3125, 0.8571, 0.3125, 0.9286, 0.2812, 0.9286, 0.2812, 0.8571, 0.3438, 0.5, 0.3438, 0.5714, 0.3125, 0.5714, 0.3125, 0.5, 0.3438, 0.5714, 0.3437, 0.6429, 0.3125, 0.6429, 0.3125, 0.5714, 0.3437, 0.6429, 0.3437, 0.7143, 0.3125, 0.7143, 0.3125, 0.6429, 0.3437, 0.7619, 0.3437, 0.7857, 0.3125, 0.7857, 0.3125, 0.7619, 0.3437, 0.7857, 0.3437, 0.8571, 0.3125, 0.8571, 0.3125, 0.7857, 0.3437, 0.8571, 0.3438, 0.9286, 0.3125, 0.9286, 0.3125, 0.8571, 0.375, 0.5, 0.375, 0.5714, 0.3438, 0.5714, 0.3438, 0.5, 0.375, 0.5714, 0.375, 0.6429, 0.3437, 0.6429, 0.3438, 0.5714, 0.375, 0.6429, 0.375, 0.7143, 0.3437, 0.7143, 0.3437, 0.6429, 0.375, 0.7619, 0.375, 0.7857, 0.3437, 0.7857, 0.3437, 0.7619, 0.375, 0.7857, 0.375, 0.8571, 0.3437, 0.8571, 0.3437, 0.7857, 0.375, 0.8571, 0.375, 0.9286, 0.3438, 0.9286, 0.3437, 0.8571, 0.4062, 0.5, 0.4062, 0.5714, 0.375, 0.5714, 0.375, 0.5, 0.4062, 0.5714, 0.4062, 0.6429, 0.375, 0.6429, 0.375, 0.5714, 0.4062, 0.6429, 0.4063, 0.7143, 0.375, 0.7143, 0.375, 0.6429, 0.4063, 0.7619, 0.4063, 0.7857, 0.375, 0.7857, 0.375, 0.7619, 0.4063, 0.7857, 0.4062, 0.8571, 0.375, 0.8571, 0.375, 0.7857, 0.4062, 0.8571, 0.4062, 0.9286, 0.375, 0.9286, 0.375, 0.8571, 0.4375, 0.5, 0.4375, 0.5714, 0.4062, 0.5714, 0.4062, 0.5, 0.4375, 0.5714, 0.4375, 0.6429, 0.4062, 0.6429, 0.4062, 0.5714, 0.4375, 0.6429, 0.4375, 0.7143, 0.4063, 0.7143, 0.4062, 0.6429, 0.4375, 0.7619, 0.4375, 0.7857, 0.4063, 0.7857, 0.4063, 0.7619, 0.4375, 0.7857, 0.4375, 0.8571, 0.4062, 0.8571, 0.4063, 0.7857, 0.4375, 0.8571, 0.4375, 0.9286, 0.4062, 0.9286, 0.4062, 0.8571, 0.4688, 0.5, 0.4688, 0.5714, 0.4375, 0.5714, 0.4375, 0.5, 0.4688, 0.5714, 0.4688, 0.6429, 0.4375, 0.6429, 0.4375, 0.5714, 0.4688, 0.6429, 0.4688, 0.7143, 0.4375, 0.7143, 0.4375, 0.6429, 0.4688, 0.7619, 0.4688, 0.7857, 0.4375, 0.7857, 0.4375, 0.7619, 0.4688, 0.7857, 0.4688, 0.8571, 0.4375, 0.8571, 0.4375, 0.7857, 0.4688, 0.8571, 0.4688, 0.9286, 0.4375, 0.9286, 0.4375, 0.8571, 0.5, 0.5, 0.5, 0.5714, 0.4688, 0.5714, 0.4688, 0.5, 0.5, 0.5714, 0.5, 0.6429, 0.4688, 0.6429, 0.4688, 0.5714, 0.5, 0.6429, 0.5, 0.7143, 0.4688, 0.7143, 0.4688, 0.6429, 0.5, 0.7619, 0.5, 0.7857, 0.4688, 0.7857, 0.4688, 0.7619, 0.5, 0.7857, 0.5, 0.8571, 0.4688, 0.8571, 0.4688, 0.7857, 0.5, 0.8571, 0.5, 0.9286, 0.4688, 0.9286, 0.4688, 0.8571, 0.5312, 0.5, 0.5312, 0.5714, 0.5, 0.5714, 0.5, 0.5, 0.5312, 0.5714, 0.5312, 0.6429, 0.5, 0.6429, 0.5, 0.5714, 0.5312, 0.6429, 0.5312, 0.7143, 0.5, 0.7143, 0.5, 0.6429, 0.5312, 0.7619, 0.5312, 0.7857, 0.5, 0.7857, 0.5, 0.7619, 0.5312, 0.7857, 0.5312, 0.8571, 0.5, 0.8571, 0.5, 0.7857, 0.5312, 0.8571, 0.5312, 0.9286, 0.5, 0.9286, 0.5, 0.8571, 0.5625, 0.5, 0.5625, 0.5714, 0.5312, 0.5714, 0.5312, 0.5, 0.5625, 0.5714, 0.5625, 0.6429, 0.5312, 0.6429, 0.5312, 0.5714, 0.5625, 0.6429, 0.5625, 0.7143, 0.5312, 0.7143, 0.5312, 0.6429, 0.5625, 0.7619, 0.5625, 0.7857, 0.5312, 0.7857, 0.5312, 0.7619, 0.5625, 0.7857, 0.5625, 0.8571, 0.5312, 0.8571, 0.5312, 0.7857, 0.5625, 0.8571, 0.5625, 0.9286, 0.5312, 0.9286, 0.5312, 0.8571, 0.5938, 0.5, 0.5938, 0.5714, 0.5625, 0.5714, 0.5625, 0.5, 0.5938, 0.5714, 0.5938, 0.6429, 0.5625, 0.6429, 0.5625, 0.5714, 0.5938, 0.6429, 0.5938, 0.7143, 0.5625, 0.7143, 0.5625, 0.6429, 0.5938, 0.7619, 0.5938, 0.7857, 0.5625, 0.7857, 0.5625, 0.7619, 0.5938, 0.7857, 0.5938, 0.8571, 0.5625, 0.8571, 0.5625, 0.7857, 0.5938, 0.8571, 0.5938, 0.9286, 0.5625, 0.9286, 0.5625, 0.8571, 0.625, 0.5, 0.625, 0.5714, 0.5938, 0.5714, 0.5938, 0.5, 0.625, 0.5714, 0.625, 0.6429, 0.5938, 0.6429, 0.5938, 0.5714, 0.625, 0.6429, 0.625, 0.7143, 0.5938, 0.7143, 0.5938, 0.6429, 0.625, 0.7619, 0.625, 0.7857, 0.5938, 0.7857, 0.5938, 0.7619, 0.625, 0.7857, 0.625, 0.8571, 0.5938, 0.8571, 0.5938, 0.7857, 0.625, 0.8571, 0.625, 0.9286, 0.5938, 0.9286, 0.5938, 0.8571, 0.6562, 0.5, 0.6562, 0.5714, 0.625, 0.5714, 0.625, 0.5, 0.6562, 0.5714, 0.6562, 0.6429, 0.625, 0.6429, 0.625, 0.5714, 0.6562, 0.6429, 0.6563, 0.7143, 0.625, 0.7143, 0.625, 0.6429, 0.6562, 0.7619, 0.6563, 0.7857, 0.625, 0.7857, 0.625, 0.7619, 0.6563, 0.7857, 0.6562, 0.8571, 0.625, 0.8571, 0.625, 0.7857, 0.6562, 0.8571, 0.6562, 0.9286, 0.625, 0.9286, 0.625, 0.8571, 0.6875, 0.5, 0.6875, 0.5714, 0.6562, 0.5714, 0.6562, 0.5, 0.6875, 0.5714, 0.6875, 0.6429, 0.6562, 0.6429, 0.6562, 0.5714, 0.6875, 0.6429, 0.6875, 0.7143, 0.6563, 0.7143, 0.6562, 0.6429, 0.6875, 0.7619, 0.6875, 0.7857, 0.6563, 0.7857, 0.6562, 0.7619, 0.6875, 0.7857, 0.6875, 0.8571, 0.6562, 0.8571, 0.6563, 0.7857, 0.6875, 0.8571, 0.6875, 0.9286, 0.6562, 0.9286, 0.6562, 0.8571, 0.7188, 0.5, 0.7188, 0.5714, 0.6875, 0.5714, 0.6875, 0.5, 0.7188, 0.5714, 0.7188, 0.6429, 0.6875, 0.6429, 0.6875, 0.5714, 0.7188, 0.6429, 0.7188, 0.7143, 0.6875, 0.7143, 0.6875, 0.6429, 0.7188, 0.7619, 0.7188, 0.7857, 0.6875, 0.7857, 0.6875, 0.7619, 0.7188, 0.7857, 0.7188, 0.8571, 0.6875, 0.8571, 0.6875, 0.7857, 0.7188, 0.8571, 0.7188, 0.9286, 0.6875, 0.9286, 0.6875, 0.8571, 0.75, 0.5, 0.75, 0.5714, 0.7188, 0.5714, 0.7188, 0.5, 0.75, 0.5714, 0.75, 0.6429, 0.7188, 0.6429, 0.7188, 0.5714, 0.75, 0.6429, 0.75, 0.7143, 0.7188, 0.7143, 0.7188, 0.6429, 0.75, 0.7619, 0.75, 0.7857, 0.7188, 0.7857, 0.7188, 0.7619, 0.75, 0.7857, 0.75, 0.8571, 0.7188, 0.8571, 0.7188, 0.7857, 0.75, 0.8571, 0.75, 0.9286, 0.7188, 0.9286, 0.7188, 0.8571, 0.7812, 0.5, 0.7812, 0.5714, 0.75, 0.5714, 0.75, 0.5, 0.7812, 0.5714, 0.7812, 0.6429, 0.75, 0.6429, 0.75, 0.5714, 0.7812, 0.6429, 0.7812, 0.7143, 0.75, 0.7143, 0.75, 0.6429, 0.7812, 0.7619, 0.7812, 0.7857, 0.75, 0.7857, 0.75, 0.7619, 0.7812, 0.7857, 0.7812, 0.8571, 0.75, 0.8571, 0.75, 0.7857, 0.7812, 0.8571, 0.7812, 0.9286, 0.75, 0.9286, 0.75, 0.8571, 0.8125, 0.5, 0.8125, 0.5714, 0.7812, 0.5714, 0.7812, 0.5, 0.8125, 0.5714, 0.8125, 0.6429, 0.7812, 0.6429, 0.7812, 0.5714, 0.8125, 0.6429, 0.8125, 0.7143, 0.7812, 0.7143, 0.7812, 0.6429, 0.8125, 0.7619, 0.8125, 0.7857, 0.7812, 0.7857, 0.7812, 0.7619, 0.8125, 0.7857, 0.8125, 0.8571, 0.7812, 0.8571, 0.7812, 0.7857, 0.8125, 0.8571, 0.8125, 0.9286, 0.7812, 0.9286, 0.7812, 0.8571, 0.8438, 0.5, 0.8438, 0.5714, 0.8125, 0.5714, 0.8125, 0.5, 0.8438, 0.5714, 0.8437, 0.6429, 0.8125, 0.6429, 0.8125, 0.5714, 0.8437, 0.6429, 0.8438, 0.7143, 0.8125, 0.7143, 0.8125, 0.6429, 0.8437, 0.7619, 0.8438, 0.7857, 0.8125, 0.7857, 0.8125, 0.7619, 0.8438, 0.7857, 0.8438, 0.8571, 0.8125, 0.8571, 0.8125, 0.7857, 0.8438, 0.8571, 0.8438, 0.9286, 0.8125, 0.9286, 0.8125, 0.8571, 0.875, 0.5, 0.875, 0.5714, 0.8438, 0.5714, 0.8438, 0.5, 0.875, 0.5714, 0.875, 0.6429, 0.8437, 0.6429, 0.8438, 0.5714, 0.875, 0.6429, 0.875, 0.7143, 0.8438, 0.7143, 0.8437, 0.6429, 0.875, 0.7619, 0.875, 0.7857, 0.8438, 0.7857, 0.8437, 0.7619, 0.875, 0.7857, 0.875, 0.8571, 0.8438, 0.8571, 0.8438, 0.7857, 0.875, 0.8571, 0.875, 0.9286, 0.8438, 0.9286, 0.8438, 0.8571, 0.9062, 0.5, 0.9062, 0.5714, 0.875, 0.5714, 0.875, 0.5, 0.9062, 0.5714, 0.9062, 0.6429, 0.875, 0.6429, 0.875, 0.5714, 0.9062, 0.6429, 0.9062, 0.7143, 0.875, 0.7143, 0.875, 0.6429, 0.9062, 0.7619, 0.9062, 0.7857, 0.875, 0.7857, 0.875, 0.7619, 0.9062, 0.7857, 0.9062, 0.8571, 0.875, 0.8571, 0.875, 0.7857, 0.9062, 0.8571, 0.9062, 0.9286, 0.875, 0.9286, 0.875, 0.8571, 0.9375, 0.5, 0.9375, 0.5714, 0.9062, 0.5714, 0.9062, 0.5, 0.9375, 0.5714, 0.9375, 0.6429, 0.9062, 0.6429, 0.9062, 0.5714, 0.9375, 0.6429, 0.9375, 0.7143, 0.9062, 0.7143, 0.9062, 0.6429, 0.9375, 0.7619, 0.9375, 0.7857, 0.9062, 0.7857, 0.9062, 0.7619, 0.9375, 0.7857, 0.9375, 0.8571, 0.9062, 0.8571, 0.9062, 0.7857, 0.9375, 0.8571, 0.9375, 0.9286, 0.9062, 0.9286, 0.9062, 0.8571, 0.9688, 0.5, 0.9688, 0.5714, 0.9375, 0.5714, 0.9375, 0.5, 0.9688, 0.5714, 0.9688, 0.6429, 0.9375, 0.6429, 0.9375, 0.5714, 0.9688, 0.6429, 0.9688, 0.7143, 0.9375, 0.7143, 0.9375, 0.6429, 0.9688, 0.7619, 0.9688, 0.7857, 0.9375, 0.7857, 0.9375, 0.7619, 0.9688, 0.7857, 0.9688, 0.8571, 0.9375, 0.8571, 0.9375, 0.7857, 0.9688, 0.8571, 0.9688, 0.9286, 0.9375, 0.9286, 0.9375, 0.8571, 1.0, 0.5, 1.0, 0.5714, 0.9688, 0.5714, 0.9688, 0.5, 1.0, 0.5714, 1.0, 0.6429, 0.9688, 0.6429, 0.9688, 0.5714, 1.0, 0.6429, 1.0, 0.7143, 0.9688, 0.7143, 0.9688, 0.6429, 1.0, 0.7619, 1.0, 0.7857, 0.9688, 0.7857, 0.9688, 0.7619, 1.0, 0.7857, 1.0, 0.8571, 0.9688, 0.8571, 0.9688, 0.7857, 1.0, 0.8571, 1.0, 0.9286, 0.9688, 0.9286, 0.9688, 0.8571, 1.0, 0.7143, 1.0, 0.7381, 0.9688, 0.7381, 0.9688, 0.7143, 1.0, 0.7381, 1.0, 0.7619, 0.9688, 0.7619, 0.9688, 0.7381, 0.9688, 0.7143, 0.9688, 0.7381, 0.9375, 0.7381, 0.9375, 0.7143, 0.9688, 0.7381, 0.9688, 0.7619, 0.9375, 0.7619, 0.9375, 0.7381, 0.9375, 0.7143, 0.9375, 0.7381, 0.9062, 0.7381, 0.9062, 0.7143, 0.9375, 0.7381, 0.9375, 0.7619, 0.9062, 0.7619, 0.9062, 0.7381, 0.9062, 0.7143, 0.9062, 0.7381, 0.875, 0.7381, 0.875, 0.7143, 0.9062, 0.7381, 0.9062, 0.7619, 0.875, 0.7619, 0.875, 0.7381, 0.875, 0.7143, 0.875, 0.7381, 0.8438, 0.7381, 0.8438, 0.7143, 0.875, 0.7381, 0.875, 0.7619, 0.8437, 0.7619, 0.8438, 0.7381, 0.8438, 0.7143, 0.8438, 0.7381, 0.8125, 0.7381, 0.8125, 0.7143, 0.8438, 0.7381, 0.8437, 0.7619, 0.8125, 0.7619, 0.8125, 0.7381, 0.8125, 0.7143, 0.8125, 0.7381, 0.7812, 0.7381, 0.7812, 0.7143, 0.8125, 0.7381, 0.8125, 0.7619, 0.7812, 0.7619, 0.7812, 0.7381, 0.7812, 0.7143, 0.7812, 0.7381, 0.75, 0.7381, 0.75, 0.7143, 0.7812, 0.7381, 0.7812, 0.7619, 0.75, 0.7619, 0.75, 0.7381, 0.75, 0.7143, 0.75, 0.7381, 0.7188, 0.7381, 0.7188, 0.7143, 0.75, 0.7381, 0.75, 0.7619, 0.7188, 0.7619, 0.7188, 0.7381, 0.7188, 0.7143, 0.7188, 0.7381, 0.6875, 0.7381, 0.6875, 0.7143, 0.7188, 0.7381, 0.7188, 0.7619, 0.6875, 0.7619, 0.6875, 0.7381, 0.6875, 0.7143, 0.6875, 0.7381, 0.6562, 0.7381, 0.6563, 0.7143, 0.6875, 0.7381, 0.6875, 0.7619, 0.6562, 0.7619, 0.6562, 0.7381, 0.6563, 0.7143, 0.6562, 0.7381, 0.625, 0.7381, 0.625, 0.7143, 0.6562, 0.7381, 0.6562, 0.7619, 0.625, 0.7619, 0.625, 0.7381, 0.625, 0.7143, 0.625, 0.7381, 0.5938, 0.7381, 0.5938, 0.7143, 0.625, 0.7381, 0.625, 0.7619, 0.5938, 0.7619, 0.5938, 0.7381, 0.5938, 0.7143, 0.5938, 0.7381, 0.5625, 0.7381, 0.5625, 0.7143, 0.5938, 0.7381, 0.5938, 0.7619, 0.5625, 0.7619, 0.5625, 0.7381, 0.5625, 0.7143, 0.5625, 0.7381, 0.5312, 0.7381, 0.5312, 0.7143, 0.5625, 0.7381, 0.5625, 0.7619, 0.5312, 0.7619, 0.5312, 0.7381, 0.5312, 0.7143, 0.5312, 0.7381, 0.5, 0.7381, 0.5, 0.7143, 0.5312, 0.7381, 0.5312, 0.7619, 0.5, 0.7619, 0.5, 0.7381, 0.5, 0.7143, 0.5, 0.7381, 0.4688, 0.7381, 0.4688, 0.7143, 0.5, 0.7381, 0.5, 0.7619, 0.4688, 0.7619, 0.4688, 0.7381, 0.4688, 0.7143, 0.4688, 0.7381, 0.4375, 0.7381, 0.4375, 0.7143, 0.4688, 0.7381, 0.4688, 0.7619, 0.4375, 0.7619, 0.4375, 0.7381, 0.4375, 0.7143, 0.4375, 0.7381, 0.4063, 0.7381, 0.4063, 0.7143, 0.4375, 0.7381, 0.4375, 0.7619, 0.4063, 0.7619, 0.4063, 0.7381, 0.4063, 0.7143, 0.4063, 0.7381, 0.375, 0.7381, 0.375, 0.7143, 0.4063, 0.7381, 0.4063, 0.7619, 0.375, 0.7619, 0.375, 0.7381, 0.375, 0.7143, 0.375, 0.7381, 0.3437, 0.7381, 0.3437, 0.7143, 0.375, 0.7381, 0.375, 0.7619, 0.3437, 0.7619, 0.3437, 0.7381, 0.3437, 0.7143, 0.3437, 0.7381, 0.3125, 0.7381, 0.3125, 0.7143, 0.3437, 0.7381, 0.3437, 0.7619, 0.3125, 0.7619, 0.3125, 0.7381, 0.3125, 0.7143, 0.3125, 0.7381, 0.2812, 0.7381, 0.2812, 0.7143, 0.3125, 0.7381, 0.3125, 0.7619, 0.2812, 0.7619, 0.2812, 0.7381, 0.2812, 0.7143, 0.2812, 0.7381, 0.25, 0.7381, 0.25, 0.7143, 0.2812, 0.7381, 0.2812, 0.7619, 0.25, 0.7619, 0.25, 0.7381, 0.25, 0.7143, 0.25, 0.7381, 0.2188, 0.7381, 0.2188, 0.7143, 0.25, 0.7381, 0.25, 0.7619, 0.2188, 0.7619, 0.2188, 0.7381, 0.2188, 0.7143, 0.2188, 0.7381, 0.1875, 0.7381, 0.1875, 0.7143, 0.2188, 0.7381, 0.2188, 0.7619, 0.1875, 0.7619, 0.1875, 0.7381, 0.1875, 0.7143, 0.1875, 0.7381, 0.1562, 0.7381, 0.1562, 0.7143, 0.1875, 0.7381, 0.1875, 0.7619, 0.1562, 0.7619, 0.1562, 0.7381, 0.1562, 0.7143, 0.1562, 0.7381, 0.125, 0.7381, 0.125, 0.7143, 0.1562, 0.7381, 0.1562, 0.7619, 0.125, 0.7619, 0.125, 0.7381, 0.125, 0.7143, 0.125, 0.7381, 0.09375, 0.7381, 0.09375, 0.7143, 0.125, 0.7381, 0.125, 0.7619, 0.09375, 0.7619, 0.09375, 0.7381, 0.09375, 0.7143, 0.09375, 0.7381, 0.0625, 0.7381, 0.0625, 0.7143, 0.09375, 0.7381, 0.09375, 0.7619, 0.0625, 0.7619, 0.0625, 0.7381, 0.0625, 0.7143, 0.0625, 0.7381, 0.03125, 0.7381, 0.03125, 0.7143, 0.0625, 0.7381, 0.0625, 0.7619, 0.03125, 0.7619, 0.03125, 0.7381, 0.03125, 0.7143, 0.03125, 0.7381, 0.0, 0.7381, 0.0, 0.7143, 0.03125, 0.7381, 0.03125, 0.7619, 0.0, 0.7619, 0.0, 0.7381, 0.7851, 0.4263, 0.75, 0.4297, 0.75, 0.49, 0.7968, 0.4854, 0.8188, 0.416, 0.7851, 0.4263, 0.7968, 0.4854, 0.8418, 0.4717, 0.8498, 0.3994, 0.8188, 0.416, 0.8418, 0.4717, 0.8833, 0.4496, 0.8771, 0.3771, 0.8498, 0.3994, 0.8833, 0.4496, 0.9197, 0.4197, 0.8994, 0.3498, 0.8771, 0.3771, 0.9197, 0.4197, 0.9496, 0.3833, 0.916, 0.3188, 0.8994, 0.3498, 0.9496, 0.3833, 0.9717, 0.3418, 0.9263, 0.2851, 0.916, 0.3188, 0.9717, 0.3418, 0.9854, 0.2968, 0.9297, 0.25, 0.9263, 0.2851, 0.9854, 0.2968, 0.99, 0.25, 0.9263, 0.2149, 0.9297, 0.25, 0.99, 0.25, 0.9854, 0.2032, 0.916, 0.1812, 0.9263, 0.2149, 0.9854, 0.2032, 0.9717, 0.1582, 0.8994, 0.1502, 0.916, 0.1812, 0.9717, 0.1582, 0.9496, 0.1167, 0.8771, 0.1229, 0.8994, 0.1502, 0.9496, 0.1167, 0.9197, 0.08029, 0.8498, 0.1006, 0.8771, 0.1229, 0.9197, 0.08029, 0.8833, 0.05045, 0.8188, 0.08397, 0.8498, 0.1006, 0.8833, 0.05045, 0.8418, 0.02827, 0.7851, 0.07374, 0.8188, 0.08397, 0.8418, 0.02827, 0.7968, 0.01461, 0.75, 0.07029, 0.7851, 0.07374, 0.7968, 0.01461, 0.75, 0.01, 0.7149, 0.07374, 0.75, 0.07029, 0.75, 0.01, 0.7032, 0.01461, 0.6812, 0.08397, 0.7149, 0.07374, 0.7032, 0.01461, 0.6582, 0.02827, 0.6502, 0.1006, 0.6812, 0.08397, 0.6582, 0.02827, 0.6167, 0.05045, 0.6229, 0.1229, 0.6502, 0.1006, 0.6167, 0.05045, 0.5803, 0.08029, 0.6006, 0.1502, 0.6229, 0.1229, 0.5803, 0.08029, 0.5504, 0.1167, 0.584, 0.1812, 0.6006, 0.1502, 0.5504, 0.1167, 0.5283, 0.1582, 0.5737, 0.2149, 0.584, 0.1812, 0.5283, 0.1582, 0.5146, 0.2032, 0.5703, 0.25, 0.5737, 0.2149, 0.5146, 0.2032, 0.51, 0.25, 0.5737, 0.2851, 0.5703, 0.25, 0.51, 0.25, 0.5146, 0.2968, 0.584, 0.3188, 0.5737, 0.2851, 0.5146, 0.2968, 0.5283, 0.3418, 0.6006, 0.3498, 0.584, 0.3188, 0.5283, 0.3418, 0.5504, 0.3833, 0.6229, 0.3771, 0.6006, 0.3498, 0.5504, 0.3833, 0.5803, 0.4197, 0.6502, 0.3994, 0.6229, 0.3771, 0.5803, 0.4197, 0.6167, 0.4496, 0.6812, 0.416, 0.6502, 0.3994, 0.6167, 0.4496, 0.6582, 0.4717, 0.7149, 0.4263, 0.6812, 0.416, 0.6582, 0.4717, 0.7032, 0.4854, 0.75, 0.4297, 0.7149, 0.4263, 0.7032, 0.4854, 0.75, 0.49, 0.25, 0.4297, 0.2851, 0.4263, 0.2968, 0.4854, 0.25, 0.49, 0.2851, 0.4263, 0.3188, 0.416, 0.3418, 0.4717, 0.2968, 0.4854, 0.3188, 0.416, 0.3498, 0.3994, 0.3833, 0.4496, 0.3418, 0.4717, 0.3498, 0.3994, 0.3771, 0.3771, 0.4197, 0.4197, 0.3833, 0.4496, 0.3771, 0.3771, 0.3994, 0.3498, 0.4496, 0.3833, 0.4197, 0.4197, 0.3994, 0.3498, 0.416, 0.3188, 0.4717, 0.3418, 0.4496, 0.3833, 0.416, 0.3188, 0.4263, 0.2851, 0.4854, 0.2968, 0.4717, 0.3418, 0.4263, 0.2851, 0.4297, 0.25, 0.49, 0.25, 0.4854, 0.2968, 0.4297, 0.25, 0.4263, 0.2149, 0.4854, 0.2032, 0.49, 0.25, 0.4263, 0.2149, 0.416, 0.1812, 0.4717, 0.1582, 0.4854, 0.2032, 0.416, 0.1812, 0.3994, 0.1502, 0.4496, 0.1167, 0.4717, 0.1582, 0.3994, 0.1502, 0.3771, 0.1229, 0.4197, 0.08029, 0.4496, 0.1167, 0.3771, 0.1229, 0.3498, 0.1006, 0.3833, 0.05045, 0.4197, 0.08029, 0.3498, 0.1006, 0.3188, 0.08397, 0.3418, 0.02827, 0.3833, 0.05045, 0.3188, 0.08397, 0.2851, 0.07374, 0.2968, 0.01461, 0.3418, 0.02827, 0.2851, 0.07374, 0.25, 0.07029, 0.25, 0.01, 0.2968, 0.01461, 0.25, 0.07029, 0.2149, 0.07374, 0.2032, 0.01461, 0.25, 0.01, 0.2149, 0.07374, 0.1812, 0.08397, 0.1582, 0.02827, 0.2032, 0.01461, 0.1812, 0.08397, 0.1502, 0.1006, 0.1167, 0.05045, 0.1582, 0.02827, 0.1502, 0.1006, 0.1229, 0.1229, 0.08029, 0.08029, 0.1167, 0.05045, 0.1229, 0.1229, 0.1006, 0.1502, 0.05045, 0.1167, 0.08029, 0.08029, 0.1006, 0.1502, 0.08397, 0.1812, 0.02827, 0.1582, 0.05045, 0.1167, 0.08397, 0.1812, 0.07374, 0.2149, 0.01461, 0.2032, 0.02827, 0.1582, 0.07374, 0.2149, 0.07029, 0.25, 0.01, 0.25, 0.01461, 0.2032, 0.07029, 0.25, 0.07374, 0.2851, 0.01461, 0.2968, 0.01, 0.25, 0.07374, 0.2851, 0.08397, 0.3188, 0.02827, 0.3418, 0.01461, 0.2968, 0.08397, 0.3188, 0.1006, 0.3498, 0.05045, 0.3833, 0.02827, 0.3418, 0.1006, 0.3498, 0.1229, 0.3771, 0.08029, 0.4197, 0.05045, 0.3833, 0.1229, 0.3771, 0.1502, 0.3994, 0.1167, 0.4496, 0.08029, 0.4197, 0.1502, 0.3994, 0.1812, 0.416, 0.1582, 0.4717, 0.1167, 0.4496, 0.1812, 0.416, 0.2149, 0.4263, 0.2032, 0.4854, 0.1582, 0.4717, 0.2149, 0.4263, 0.25, 0.4297, 0.25, 0.49, 0.2032, 0.4854, 1.0, 0.5, 1.0, 1.0, 0.9688, 1.0, 0.9688, 0.5, 0.9688, 0.5, 0.9688, 1.0, 0.9375, 1.0, 0.9375, 0.5, 0.9375, 0.5, 0.9375, 1.0, 0.9062, 1.0, 0.9062, 0.5, 0.9062, 0.5, 0.9062, 1.0, 0.875, 1.0, 0.875, 0.5, 0.875, 0.5, 0.875, 1.0, 0.8438, 1.0, 0.8438, 0.5, 0.8438, 0.5, 0.8438, 1.0, 0.8125, 1.0, 0.8125, 0.5, 0.8125, 0.5, 0.8125, 1.0, 0.7812, 1.0, 0.7812, 0.5, 0.7812, 0.5, 0.7812, 1.0, 0.75, 1.0, 0.75, 0.5, 0.75, 0.5, 0.75, 1.0, 0.7188, 1.0, 0.7188, 0.5, 0.7188, 0.5, 0.7188, 1.0, 0.6875, 1.0, 0.6875, 0.5, 0.6875, 0.5, 0.6875, 1.0, 0.6562, 1.0, 0.6562, 0.5, 0.6562, 0.5, 0.6562, 1.0, 0.625, 1.0, 0.625, 0.5, 0.625, 0.5, 0.625, 1.0, 0.5938, 1.0, 0.5938, 0.5, 0.5938, 0.5, 0.5938, 1.0, 0.5625, 1.0, 0.5625, 0.5, 0.5625, 0.5, 0.5625, 1.0, 0.5312, 1.0, 0.5312, 0.5, 0.5312, 0.5, 0.5312, 1.0, 0.5, 1.0, 0.5, 0.5, 0.5, 0.5, 0.5, 1.0, 0.4688, 1.0, 0.4688, 0.5, 0.4688, 0.5, 0.4688, 1.0, 0.4375, 1.0, 0.4375, 0.5, 0.4375, 0.5, 0.4375, 1.0, 0.4062, 1.0, 0.4062, 0.5, 0.4062, 0.5, 0.4062, 1.0, 0.375, 1.0, 0.375, 0.5, 0.375, 0.5, 0.375, 1.0, 0.3438, 1.0, 0.3438, 0.5, 0.3438, 0.5, 0.3438, 1.0, 0.3125, 1.0, 0.3125, 0.5, 0.3125, 0.5, 0.3125, 1.0, 0.2812, 1.0, 0.2812, 0.5, 0.2812, 0.5, 0.2812, 1.0, 0.25, 1.0, 0.25, 0.5, 0.25, 0.5, 0.25, 1.0, 0.2188, 1.0, 0.2188, 0.5, 0.2188, 0.5, 0.2188, 1.0, 0.1875, 1.0, 0.1875, 0.5, 0.1875, 0.5, 0.1875, 1.0, 0.1562, 1.0, 0.1562, 0.5, 0.1562, 0.5, 0.1562, 1.0, 0.125, 1.0, 0.125, 0.5, 0.125, 0.5, 0.125, 1.0, 0.09375, 1.0, 0.09375, 0.5, 0.09375, 0.5, 0.09375, 1.0, 0.0625, 1.0, 0.0625, 0.5, 0.2968, 0.4854, 0.25, 0.49, 0.2032, 0.4854, 0.1582, 0.4717, 0.1167, 0.4496, 0.08029, 0.4197, 0.05045, 0.3833, 0.02827, 0.3418, 0.01461, 0.2968, 0.01, 0.25, 0.01461, 0.2032, 0.02827, 0.1582, 0.05045, 0.1167, 0.08029, 0.08029, 0.1167, 0.05045, 0.1582, 0.02827, 0.2032, 0.01461, 0.25, 0.01, 0.2968, 0.01461, 0.3418, 0.02827, 0.3833, 0.05045, 0.4197, 0.08029, 0.4496, 0.1167, 0.4717, 0.1582, 0.4854, 0.2032, 0.49, 0.25, 0.4854, 0.2968, 0.4717, 0.3418, 0.4496, 0.3833, 0.4197, 0.4197, 0.3833, 0.4496, 0.3418, 0.4717, 0.0625, 0.5, 0.0625, 1.0, 0.03125, 1.0, 0.03125, 0.5, 0.03125, 0.5, 0.03125, 1.0, 0.0, 1.0, 0.0, 0.5, 0.75, 0.49, 0.7968, 0.4854, 0.8418, 0.4717, 0.8833, 0.4496, 0.9197, 0.4197, 0.9496, 0.3833, 0.9717, 0.3418, 0.9854, 0.2968, 0.99, 0.25, 0.9854, 0.2032, 0.9717, 0.1582, 0.9496, 0.1167, 0.9197, 0.08029, 0.8833, 0.05045, 0.8418, 0.02827, 0.7968, 0.01461, 0.75, 0.01, 0.7032, 0.01461, 0.6582, 0.02827, 0.6167, 0.05045, 0.5803, 0.08029, 0.5504, 0.1167, 0.5283, 0.1582, 0.5146, 0.2032, 0.51, 0.25, 0.5146, 0.2968, 0.5283, 0.3418, 0.5504, 0.3833, 0.5803, 0.4197, 0.6167, 0.4496, 0.6582, 0.4717, 0.7032, 0.4854])
me_cylinder.materials.append(mat_material_001)
me_cylinder.materials.append(mat_material_002)
me_cylinder.materials.append(mat_material_003)
me_cylinder.use_remesh_fix_poles = True
me_cylinder.use_remesh_preserve_attributes = False
me_cylinder.use_mirror_vertex_groups = False
me_cylinder.update()

# ---- objects
ob_light = bpy.data.objects.new('Light', light_light)
ob_camera = bpy.data.objects.new('Camera', cam_camera)
ob_cylinder = bpy.data.objects.new('Cylinder', me_cylinder)

# ---- transforms, parenting, visibility, modifiers, constraints
ob_light.location = (4.076, 1.005, 5.904)
ob_light.rotation_euler = (0.6503, 0.05522, 1.866)
ob_light.lock_rotations_4d = False
ob_light.empty_display_type = 'ARROWS'
ob_light.color = (0.0, 0.0, 0.0, 0.0)
ob_light.lineart.crease_threshold = 0.0
ob_camera.location = (7.359, -6.926, 4.958)
ob_camera.rotation_euler = (1.109, 0.0, 0.8149)
ob_camera.lock_rotations_4d = False
ob_camera.empty_display_type = 'ARROWS'
ob_camera.color = (0.0, 0.0, 0.0, 0.0)
ob_camera.display_type = 'WIRE'
ob_camera.lineart.crease_threshold = 0.0
ob_cylinder.location = (0.0, 0.0, 0.0)
ob_cylinder.rotation_euler = (0.0, 1.571, 1.571)
ob_cylinder.lineart.crease_threshold = 0.0

# ---- collection membership
col_collection.objects.link(ob_light)
col_collection.objects.link(ob_camera)
col_collection.objects.link(ob_cylinder)

# ---- scene / render settings (as saved in the file)
scene.camera = ob_camera
scene.frame_start = 1; scene.frame_end = 250; scene.frame_set(0)
scene.render.engine = 'BLENDER_EEVEE_NEXT'
scene.cycles.use_denoising = False
scene.cycles.samples = 128
scene.cycles.sampling_pattern = 'TABULATED_SOBOL'
scene.cycles.use_adaptive_sampling = False
scene.cycles.use_light_tree = False
scene.view_settings.view_transform = 'Filmic'
bpy.context.view_layer.update()
